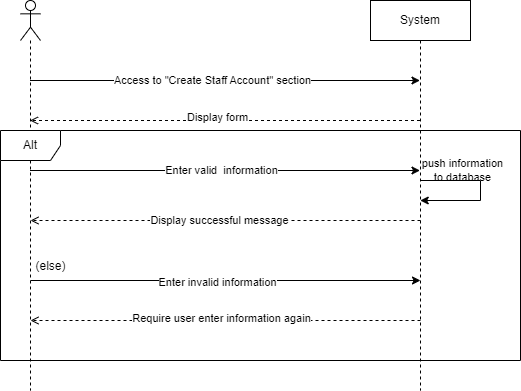

The diagram above was exported from draw.io. Its source (the exported page's mxGraphModel, read from the mxfile embedded in the PNG):
<mxGraphModel dx="808" dy="428" grid="1" gridSize="10" guides="1" tooltips="1" connect="1" arrows="1" fold="1" page="1" pageScale="1" pageWidth="850" pageHeight="1100" math="0" shadow="0">
  <root>
    <mxCell id="0" />
    <mxCell id="1" parent="0" />
    <mxCell id="MPcaDcsr5-gtnudAWPRP-1" style="edgeStyle=orthogonalEdgeStyle;rounded=0;orthogonalLoop=1;jettySize=auto;html=1;curved=0;" edge="1" parent="1">
      <mxGeometry relative="1" as="geometry">
        <mxPoint x="149.5" y="440" as="sourcePoint" />
        <mxPoint x="539.5" y="440" as="targetPoint" />
      </mxGeometry>
    </mxCell>
    <mxCell id="MPcaDcsr5-gtnudAWPRP-2" value="Access to &quot;Create Staff Account&quot; section" style="edgeLabel;html=1;align=center;verticalAlign=middle;resizable=0;points=[];" connectable="0" vertex="1" parent="MPcaDcsr5-gtnudAWPRP-1">
      <mxGeometry x="-0.141" relative="1" as="geometry">
        <mxPoint x="14" as="offset" />
      </mxGeometry>
    </mxCell>
    <mxCell id="MPcaDcsr5-gtnudAWPRP-3" style="edgeStyle=orthogonalEdgeStyle;rounded=0;orthogonalLoop=1;jettySize=auto;html=1;curved=0;" edge="1" parent="1">
      <mxGeometry relative="1" as="geometry">
        <mxPoint x="149.5" y="530" as="sourcePoint" />
        <mxPoint x="539.5" y="530" as="targetPoint" />
        <Array as="points">
          <mxPoint x="330" y="530" />
          <mxPoint x="330" y="530" />
        </Array>
      </mxGeometry>
    </mxCell>
    <mxCell id="MPcaDcsr5-gtnudAWPRP-4" value="Enter valid&amp;nbsp; information" style="edgeLabel;html=1;align=center;verticalAlign=middle;resizable=0;points=[];" connectable="0" vertex="1" parent="MPcaDcsr5-gtnudAWPRP-3">
      <mxGeometry x="-0.0179" relative="1" as="geometry">
        <mxPoint as="offset" />
      </mxGeometry>
    </mxCell>
    <mxCell id="MPcaDcsr5-gtnudAWPRP-5" style="edgeStyle=orthogonalEdgeStyle;rounded=0;orthogonalLoop=1;jettySize=auto;html=1;curved=0;" edge="1" parent="1">
      <mxGeometry relative="1" as="geometry">
        <mxPoint x="150" y="640" as="sourcePoint" />
        <mxPoint x="540" y="640" as="targetPoint" />
      </mxGeometry>
    </mxCell>
    <mxCell id="MPcaDcsr5-gtnudAWPRP-6" value="Enter invalid information" style="edgeLabel;html=1;align=center;verticalAlign=middle;resizable=0;points=[];" connectable="0" vertex="1" parent="MPcaDcsr5-gtnudAWPRP-5">
      <mxGeometry x="-0.0462" y="-2" relative="1" as="geometry">
        <mxPoint as="offset" />
      </mxGeometry>
    </mxCell>
    <mxCell id="MPcaDcsr5-gtnudAWPRP-7" value="" style="shape=umlLifeline;perimeter=lifelinePerimeter;whiteSpace=wrap;html=1;container=1;dropTarget=0;collapsible=0;recursiveResize=0;outlineConnect=0;portConstraint=eastwest;newEdgeStyle={&quot;curved&quot;:0,&quot;rounded&quot;:0};participant=umlActor;" vertex="1" parent="1">
      <mxGeometry x="140" y="360" width="20" height="390" as="geometry" />
    </mxCell>
    <mxCell id="MPcaDcsr5-gtnudAWPRP-8" style="edgeStyle=orthogonalEdgeStyle;rounded=0;orthogonalLoop=1;jettySize=auto;html=1;curved=0;dashed=1;endArrow=open;endFill=0;" edge="1" parent="1">
      <mxGeometry relative="1" as="geometry">
        <mxPoint x="539.5" y="480" as="sourcePoint" />
        <mxPoint x="149.5" y="480" as="targetPoint" />
      </mxGeometry>
    </mxCell>
    <mxCell id="MPcaDcsr5-gtnudAWPRP-9" value="Display form" style="edgeLabel;html=1;align=center;verticalAlign=middle;resizable=0;points=[];" connectable="0" vertex="1" parent="MPcaDcsr5-gtnudAWPRP-8">
      <mxGeometry x="0.0436" y="-3" relative="1" as="geometry">
        <mxPoint x="1" as="offset" />
      </mxGeometry>
    </mxCell>
    <mxCell id="MPcaDcsr5-gtnudAWPRP-10" style="edgeStyle=orthogonalEdgeStyle;rounded=0;orthogonalLoop=1;jettySize=auto;html=1;curved=0;dashed=1;endArrow=open;endFill=0;" edge="1" parent="1">
      <mxGeometry relative="1" as="geometry">
        <mxPoint x="540" y="580" as="sourcePoint" />
        <mxPoint x="150" y="580" as="targetPoint" />
        <Array as="points">
          <mxPoint x="220.5" y="580" />
          <mxPoint x="220.5" y="580" />
        </Array>
      </mxGeometry>
    </mxCell>
    <mxCell id="MPcaDcsr5-gtnudAWPRP-11" value="Display successful message" style="edgeLabel;html=1;align=center;verticalAlign=middle;resizable=0;points=[];" connectable="0" vertex="1" parent="MPcaDcsr5-gtnudAWPRP-10">
      <mxGeometry x="0.0333" relative="1" as="geometry">
        <mxPoint as="offset" />
      </mxGeometry>
    </mxCell>
    <mxCell id="MPcaDcsr5-gtnudAWPRP-12" style="edgeStyle=orthogonalEdgeStyle;rounded=0;orthogonalLoop=1;jettySize=auto;html=1;curved=0;endArrow=open;endFill=0;dashed=1;" edge="1" parent="1">
      <mxGeometry relative="1" as="geometry">
        <mxPoint x="540" y="680" as="sourcePoint" />
        <mxPoint x="150" y="680" as="targetPoint" />
      </mxGeometry>
    </mxCell>
    <mxCell id="MPcaDcsr5-gtnudAWPRP-13" value="Require user enter information again" style="edgeLabel;html=1;align=center;verticalAlign=middle;resizable=0;points=[];" connectable="0" vertex="1" parent="MPcaDcsr5-gtnudAWPRP-12">
      <mxGeometry x="0.0205" y="-2" relative="1" as="geometry">
        <mxPoint as="offset" />
      </mxGeometry>
    </mxCell>
    <mxCell id="MPcaDcsr5-gtnudAWPRP-14" value="System" style="shape=umlLifeline;perimeter=lifelinePerimeter;whiteSpace=wrap;html=1;container=1;dropTarget=0;collapsible=0;recursiveResize=0;outlineConnect=0;portConstraint=eastwest;newEdgeStyle={&quot;curved&quot;:0,&quot;rounded&quot;:0};" vertex="1" parent="1">
      <mxGeometry x="490" y="360" width="100" height="390" as="geometry" />
    </mxCell>
    <mxCell id="MPcaDcsr5-gtnudAWPRP-15" value="push information &lt;br&gt;to database" style="edgeLabel;html=1;align=center;verticalAlign=middle;resizable=0;points=[];" connectable="0" vertex="1" parent="1">
      <mxGeometry x="581.804347826087" y="530" as="geometry" />
    </mxCell>
    <mxCell id="MPcaDcsr5-gtnudAWPRP-16" value="(else)" style="text;html=1;align=center;verticalAlign=middle;resizable=0;points=[];autosize=1;strokeColor=none;fillColor=none;" vertex="1" parent="1">
      <mxGeometry x="145" y="611" width="50" height="30" as="geometry" />
    </mxCell>
    <mxCell id="HEpRed1ETGk_TK6-pYBD-1" value="Alt" style="shape=umlFrame;whiteSpace=wrap;html=1;pointerEvents=0;" vertex="1" parent="1">
      <mxGeometry x="120" y="490" width="520" height="230" as="geometry" />
    </mxCell>
    <mxCell id="dTqVDTB_fuPdSOzWJpjJ-3" value="" style="edgeStyle=orthogonalEdgeStyle;orthogonalLoop=1;jettySize=auto;html=1;rounded=0;" edge="1" parent="1" target="MPcaDcsr5-gtnudAWPRP-14">
      <mxGeometry width="100" relative="1" as="geometry">
        <mxPoint x="540" y="540" as="sourcePoint" />
        <mxPoint x="640" y="540" as="targetPoint" />
        <Array as="points">
          <mxPoint x="600" y="540" />
          <mxPoint x="600" y="560" />
        </Array>
      </mxGeometry>
    </mxCell>
  </root>
</mxGraphModel>